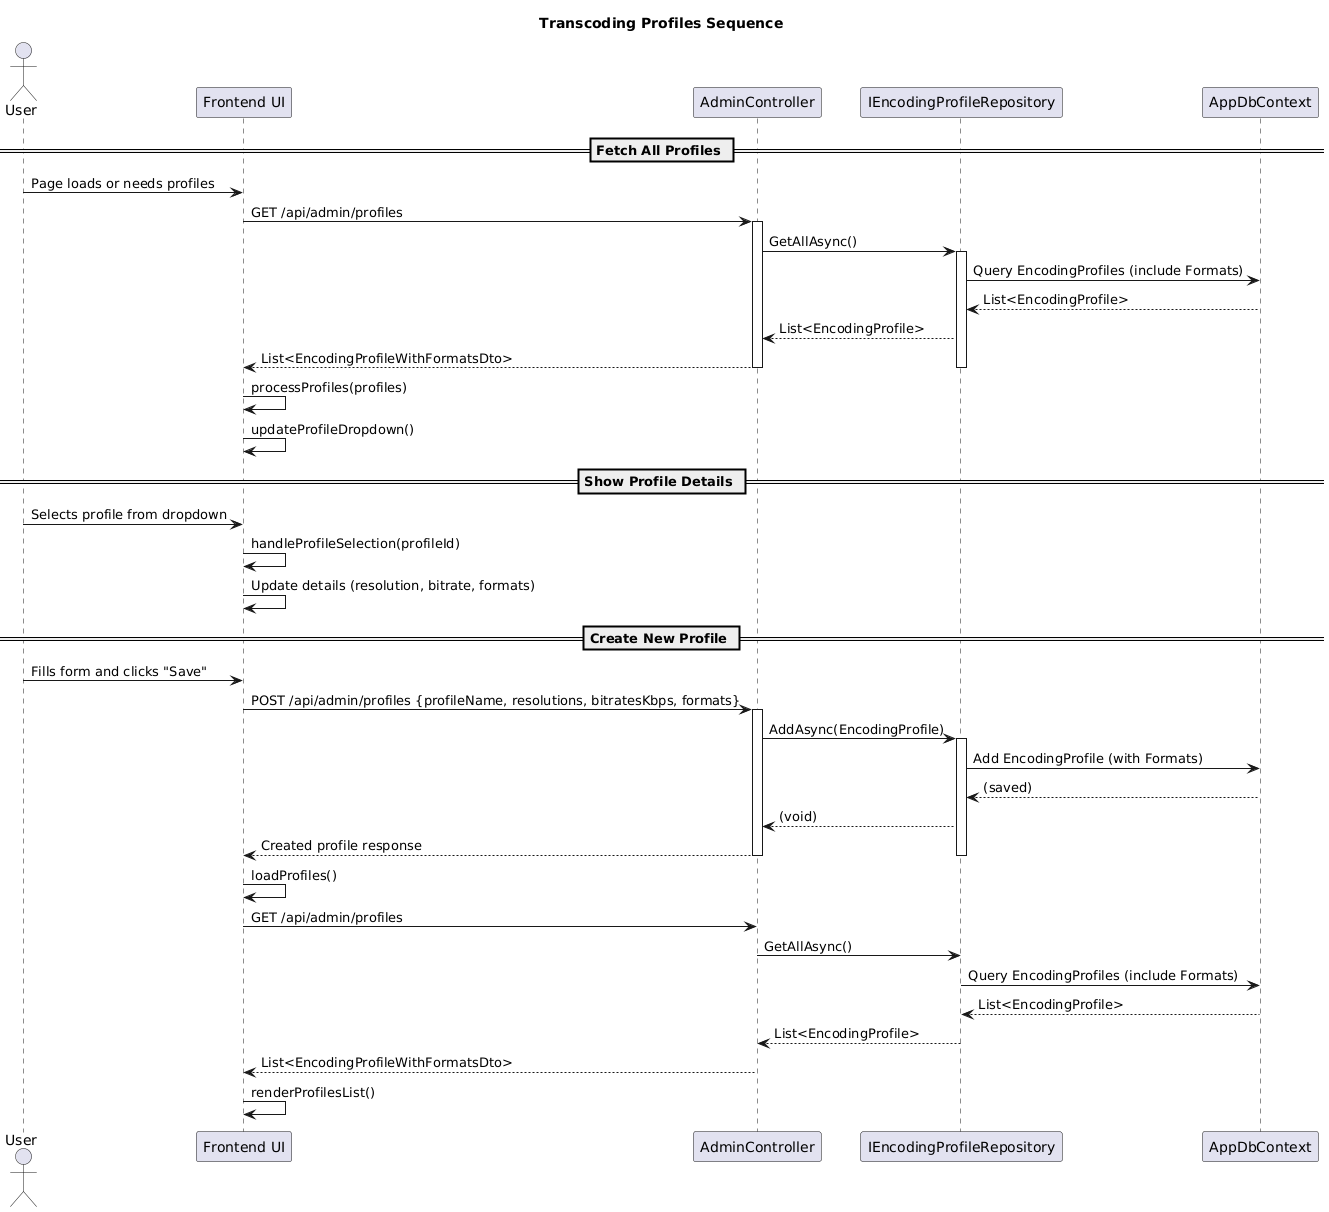

The diagram above was rendered by PlantUML. Its source (embedded in the PNG):
@startuml
title Transcoding Profiles Sequence

actor User
participant "Frontend UI" as UI
participant "AdminController" as AC
participant "IEncodingProfileRepository" as Repo
participant "AppDbContext" as Db

== Fetch All Profiles ==
User -> UI: Page loads or needs profiles
UI -> AC: GET /api/admin/profiles
activate AC
AC -> Repo: GetAllAsync()
activate Repo
Repo -> Db: Query EncodingProfiles (include Formats)
Db --> Repo: List<EncodingProfile>
Repo --> AC: List<EncodingProfile>
AC --> UI: List<EncodingProfileWithFormatsDto>
deactivate Repo
deactivate AC
UI -> UI: processProfiles(profiles)
UI -> UI: updateProfileDropdown()

== Show Profile Details ==
User -> UI: Selects profile from dropdown
UI -> UI: handleProfileSelection(profileId)
UI -> UI: Update details (resolution, bitrate, formats)

== Create New Profile ==
User -> UI: Fills form and clicks "Save"
UI -> AC: POST /api/admin/profiles {profileName, resolutions, bitratesKbps, formats}
activate AC
AC -> Repo: AddAsync(EncodingProfile)
activate Repo
Repo -> Db: Add EncodingProfile (with Formats)
Db --> Repo: (saved)
Repo --> AC: (void)
AC --> UI: Created profile response
deactivate Repo
deactivate AC
UI -> UI: loadProfiles()
UI -> AC: GET /api/admin/profiles
AC -> Repo: GetAllAsync()
Repo -> Db: Query EncodingProfiles (include Formats)
Db --> Repo: List<EncodingProfile>
Repo --> AC: List<EncodingProfile>
AC --> UI: List<EncodingProfileWithFormatsDto>
UI -> UI: renderProfilesList()
@enduml